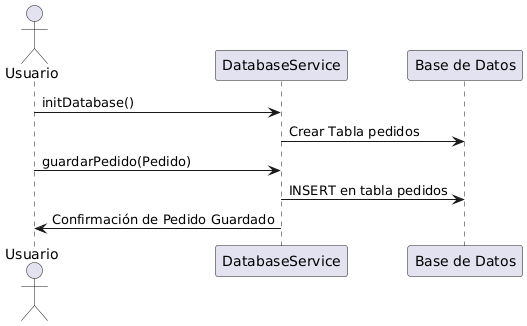

The diagram above was rendered by PlantUML. Its source (embedded in the PNG):
@startuml
actor Usuario
participant "DatabaseService" as DB
participant "Base de Datos" as BD

Usuario -> DB: initDatabase()
DB -> BD: Crear Tabla pedidos
Usuario -> DB: guardarPedido(Pedido)
DB -> BD: INSERT en tabla pedidos
DB -> Usuario: Confirmación de Pedido Guardado
@enduml